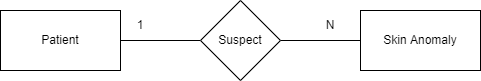

The diagram above was exported from draw.io. Its source (the exported page's mxGraphModel, read from the mxfile embedded in the PNG):
<mxGraphModel dx="942" dy="614" grid="1" gridSize="10" guides="1" tooltips="1" connect="1" arrows="1" fold="1" page="1" pageScale="1" pageWidth="850" pageHeight="1100" math="0" shadow="0">
  <root>
    <mxCell id="0" />
    <mxCell id="1" parent="0" />
    <mxCell id="OHCkkYiWEld3uqK_ZJqA-4" style="rounded=0;orthogonalLoop=1;jettySize=auto;html=1;entryX=0;entryY=0.5;entryDx=0;entryDy=0;endArrow=none;endFill=0;" edge="1" parent="1" source="OHCkkYiWEld3uqK_ZJqA-1" target="OHCkkYiWEld3uqK_ZJqA-3">
      <mxGeometry relative="1" as="geometry" />
    </mxCell>
    <mxCell id="OHCkkYiWEld3uqK_ZJqA-1" value="Patient" style="rounded=0;whiteSpace=wrap;html=1;" vertex="1" parent="1">
      <mxGeometry x="170" y="230" width="120" height="60" as="geometry" />
    </mxCell>
    <mxCell id="OHCkkYiWEld3uqK_ZJqA-2" value="Skin Anomaly" style="rounded=0;whiteSpace=wrap;html=1;" vertex="1" parent="1">
      <mxGeometry x="530" y="230" width="120" height="60" as="geometry" />
    </mxCell>
    <mxCell id="OHCkkYiWEld3uqK_ZJqA-5" style="edgeStyle=none;rounded=0;orthogonalLoop=1;jettySize=auto;html=1;entryX=0;entryY=0.5;entryDx=0;entryDy=0;endArrow=none;endFill=0;" edge="1" parent="1" source="OHCkkYiWEld3uqK_ZJqA-3" target="OHCkkYiWEld3uqK_ZJqA-2">
      <mxGeometry relative="1" as="geometry" />
    </mxCell>
    <mxCell id="OHCkkYiWEld3uqK_ZJqA-3" value="Suspect" style="rhombus;whiteSpace=wrap;html=1;" vertex="1" parent="1">
      <mxGeometry x="370" y="220" width="80" height="80" as="geometry" />
    </mxCell>
    <mxCell id="OHCkkYiWEld3uqK_ZJqA-6" value="N" style="text;html=1;strokeColor=none;fillColor=none;align=center;verticalAlign=middle;whiteSpace=wrap;rounded=0;" vertex="1" parent="1">
      <mxGeometry x="470" y="230" width="60" height="30" as="geometry" />
    </mxCell>
    <mxCell id="OHCkkYiWEld3uqK_ZJqA-7" value="1" style="text;html=1;strokeColor=none;fillColor=none;align=center;verticalAlign=middle;whiteSpace=wrap;rounded=0;" vertex="1" parent="1">
      <mxGeometry x="280" y="230" width="60" height="30" as="geometry" />
    </mxCell>
  </root>
</mxGraphModel>